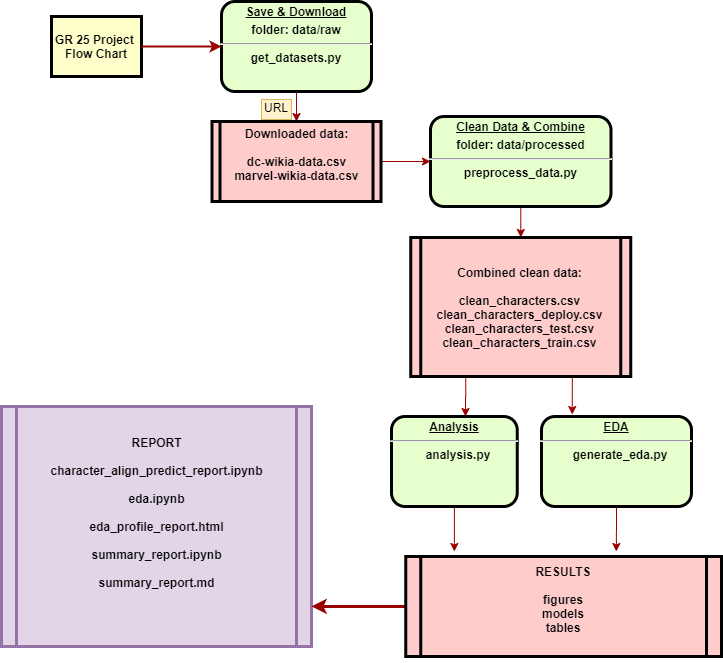

The diagram above was exported from draw.io. Its source (the exported page's mxGraphModel, read from the mxfile embedded in the PNG):
<mxGraphModel dx="2080" dy="563" grid="1" gridSize="10" guides="1" tooltips="1" connect="1" arrows="1" fold="1" page="1" pageScale="1" pageWidth="826" pageHeight="1169" background="#ffffff" math="0" shadow="0">
  <root>
    <mxCell id="0" />
    <mxCell id="1" parent="0" />
    <mxCell id="4bARZqGVntRAcwHhH5MK-71" value="" style="edgeStyle=orthogonalEdgeStyle;rounded=0;orthogonalLoop=1;jettySize=auto;html=1;strokeColor=#990000;fontColor=#990000;" edge="1" parent="1" source="2" target="4bARZqGVntRAcwHhH5MK-70">
      <mxGeometry relative="1" as="geometry" />
    </mxCell>
    <mxCell id="2" value="&lt;p style=&quot;margin: 0px ; margin-top: 4px ; text-align: center ; text-decoration: underline&quot;&gt;&lt;strong&gt;Save &amp;amp; Download&lt;br&gt;&lt;/strong&gt;&lt;/p&gt;&lt;p style=&quot;margin: 4px 0px 0px ; text-align: center&quot;&gt;folder: data/raw&lt;/p&gt;&lt;hr&gt;get_datasets.py&lt;p style=&quot;margin: 0px ; margin-left: 8px&quot;&gt;&amp;nbsp;&lt;br&gt;&lt;/p&gt;" style="verticalAlign=middle;align=center;overflow=fill;fontSize=12;fontFamily=Helvetica;html=1;rounded=1;fontStyle=1;strokeWidth=3;fillColor=#E6FFCC" parent="1" vertex="1">
      <mxGeometry x="220" y="25" width="150" height="90" as="geometry" />
    </mxCell>
    <mxCell id="4" value="GR 25 Project &#10;Flow Chart" style="whiteSpace=wrap;align=center;verticalAlign=middle;fontStyle=1;strokeWidth=3;fillColor=#FFFFCC" parent="1" vertex="1">
      <mxGeometry x="50" y="40" width="90" height="60" as="geometry" />
    </mxCell>
    <mxCell id="4bARZqGVntRAcwHhH5MK-78" value="" style="edgeStyle=orthogonalEdgeStyle;rounded=0;orthogonalLoop=1;jettySize=auto;html=1;strokeColor=#990000;fontColor=#990000;" edge="1" parent="1" source="8" target="yngFDbA_V6zy9HciCPF4-98">
      <mxGeometry relative="1" as="geometry" />
    </mxCell>
    <mxCell id="8" value="&lt;p style=&quot;margin: 0px ; margin-top: 4px ; text-align: center ; text-decoration: underline&quot;&gt;Clean Data&amp;nbsp;&lt;span&gt;&amp;amp; Combine&lt;/span&gt;&lt;/p&gt;&lt;p style=&quot;margin: 4px 0px 0px ; text-align: center&quot;&gt;folder: data/processed&lt;/p&gt;&lt;hr&gt;&lt;p style=&quot;margin: 4px 0px 0px ; text-align: center&quot;&gt;&lt;span&gt;preprocess_data.py&lt;/span&gt;&lt;br&gt;&lt;/p&gt;&lt;p style=&quot;margin: 4px 0px 0px ; text-align: center&quot;&gt;&lt;br&gt;&lt;/p&gt;&lt;p style=&quot;margin: 4px 0px 0px ; text-align: center&quot;&gt;&lt;br&gt;&lt;/p&gt;&lt;p style=&quot;margin: 0px ; margin-top: 4px ; text-align: center ; text-decoration: underline&quot;&gt;&lt;br&gt;&lt;/p&gt;" style="verticalAlign=middle;align=center;overflow=fill;fontSize=12;fontFamily=Helvetica;html=1;rounded=1;fontStyle=1;strokeWidth=3;fillColor=#E6FFCC" parent="1" vertex="1">
      <mxGeometry x="429" y="140" width="180.5" height="90" as="geometry" />
    </mxCell>
    <mxCell id="4bARZqGVntRAcwHhH5MK-96" style="edgeStyle=orthogonalEdgeStyle;rounded=0;orthogonalLoop=1;jettySize=auto;html=1;exitX=0.5;exitY=1;exitDx=0;exitDy=0;entryX=0.154;entryY=-0.05;entryDx=0;entryDy=0;entryPerimeter=0;strokeColor=#990000;strokeWidth=1;fontColor=#990000;" edge="1" parent="1" source="10" target="4bARZqGVntRAcwHhH5MK-64">
      <mxGeometry relative="1" as="geometry" />
    </mxCell>
    <mxCell id="10" value="&lt;p style=&quot;margin: 0px ; margin-top: 4px ; text-align: center ; text-decoration: underline&quot;&gt;&lt;strong&gt;Analysis&lt;/strong&gt;&lt;/p&gt;&lt;hr&gt;&lt;p style=&quot;margin: 0px ; margin-left: 8px&quot;&gt;analysis.py&lt;/p&gt;&lt;p style=&quot;margin: 0px ; margin-left: 8px&quot;&gt;&lt;br&gt;&lt;/p&gt;" style="verticalAlign=middle;align=center;overflow=fill;fontSize=12;fontFamily=Helvetica;html=1;rounded=1;fontStyle=1;strokeWidth=3;fillColor=#E6FFCC" parent="1" vertex="1">
      <mxGeometry x="390" y="440" width="125.75" height="90" as="geometry" />
    </mxCell>
    <mxCell id="37" value="" style="edgeStyle=none;noEdgeStyle=1;strokeColor=#990000;strokeWidth=2" parent="1" source="4" target="2" edge="1">
      <mxGeometry width="100" height="100" relative="1" as="geometry">
        <mxPoint x="280" y="190" as="sourcePoint" />
        <mxPoint x="380" y="90" as="targetPoint" />
      </mxGeometry>
    </mxCell>
    <mxCell id="52" value="URL" style="text;spacingTop=-5;align=center;fillColor=#fff2cc;strokeColor=#d6b656;" parent="1" vertex="1">
      <mxGeometry x="260" y="123" width="30" height="20" as="geometry" />
    </mxCell>
    <mxCell id="4bARZqGVntRAcwHhH5MK-92" style="edgeStyle=orthogonalEdgeStyle;rounded=0;orthogonalLoop=1;jettySize=auto;html=1;exitX=0.25;exitY=1;exitDx=0;exitDy=0;strokeColor=#990000;strokeWidth=1;fontColor=#990000;" edge="1" parent="1" source="yngFDbA_V6zy9HciCPF4-98">
      <mxGeometry relative="1" as="geometry">
        <mxPoint x="464" y="440" as="targetPoint" />
      </mxGeometry>
    </mxCell>
    <mxCell id="4bARZqGVntRAcwHhH5MK-94" style="edgeStyle=orthogonalEdgeStyle;rounded=0;orthogonalLoop=1;jettySize=auto;html=1;exitX=0.75;exitY=1;exitDx=0;exitDy=0;entryX=0.205;entryY=-0.022;entryDx=0;entryDy=0;entryPerimeter=0;strokeColor=#990000;strokeWidth=1;fontColor=#990000;" edge="1" parent="1" source="yngFDbA_V6zy9HciCPF4-98" target="4bARZqGVntRAcwHhH5MK-79">
      <mxGeometry relative="1" as="geometry" />
    </mxCell>
    <mxCell id="yngFDbA_V6zy9HciCPF4-98" value="Combined clean data:&#10;&#10;clean_characters.csv&#10;clean_characters_deploy.csv&#10;clean_characters_test.csv&#10;clean_characters_train.csv" style="shape=process;whiteSpace=wrap;align=center;verticalAlign=middle;size=0.0475;fontStyle=1;strokeWidth=3;fillColor=#FFCCCC" parent="1" vertex="1">
      <mxGeometry x="409.25" y="261" width="220" height="139" as="geometry" />
    </mxCell>
    <mxCell id="4bARZqGVntRAcwHhH5MK-54" value="&#10;REPORT&#10;&#10;character_align_predict_report.ipynb&#10;&#10;eda.ipynb&#10;&#10;eda_profile_report.html&#10;&#10;summary_report.ipynb&#10;&#10;summary_report.md&#10;&#10;&#10;" style="shape=process;whiteSpace=wrap;align=center;verticalAlign=middle;size=0.0475;fontStyle=1;strokeWidth=3;fillColor=#e1d5e7;strokeColor=#9673a6;" vertex="1" parent="1">
      <mxGeometry y="430" width="310" height="240" as="geometry" />
    </mxCell>
    <mxCell id="4bARZqGVntRAcwHhH5MK-90" style="edgeStyle=orthogonalEdgeStyle;rounded=0;orthogonalLoop=1;jettySize=auto;html=1;exitX=0;exitY=0.5;exitDx=0;exitDy=0;strokeColor=#990000;fontColor=#990000;entryX=1;entryY=0.833;entryDx=0;entryDy=0;entryPerimeter=0;strokeWidth=3;" edge="1" parent="1" source="4bARZqGVntRAcwHhH5MK-64" target="4bARZqGVntRAcwHhH5MK-54">
      <mxGeometry relative="1" as="geometry">
        <mxPoint x="320" y="620" as="targetPoint" />
      </mxGeometry>
    </mxCell>
    <mxCell id="4bARZqGVntRAcwHhH5MK-64" value="&#10;RESULTS&#10;&#10;figures&#10;models&#10;tables&#10;&#10;" style="shape=process;whiteSpace=wrap;align=center;verticalAlign=middle;size=0.0475;fontStyle=1;strokeWidth=3;fillColor=#FFCCCC" vertex="1" parent="1">
      <mxGeometry x="404.25" y="580" width="315.75" height="100" as="geometry" />
    </mxCell>
    <mxCell id="4bARZqGVntRAcwHhH5MK-77" value="" style="edgeStyle=orthogonalEdgeStyle;rounded=0;orthogonalLoop=1;jettySize=auto;html=1;strokeColor=#990000;fontColor=#990000;" edge="1" parent="1" source="4bARZqGVntRAcwHhH5MK-70" target="8">
      <mxGeometry relative="1" as="geometry" />
    </mxCell>
    <mxCell id="4bARZqGVntRAcwHhH5MK-70" value="&#10;Downloaded data:&#10;&#10;dc-wikia-data.csv&#10;marvel-wikia-data.csv&#10;&#10;" style="shape=process;whiteSpace=wrap;align=center;verticalAlign=middle;size=0.0475;fontStyle=1;strokeWidth=3;fillColor=#FFCCCC" vertex="1" parent="1">
      <mxGeometry x="210.5" y="145" width="169" height="80" as="geometry" />
    </mxCell>
    <mxCell id="4bARZqGVntRAcwHhH5MK-97" style="edgeStyle=orthogonalEdgeStyle;rounded=0;orthogonalLoop=1;jettySize=auto;html=1;exitX=0.5;exitY=1;exitDx=0;exitDy=0;strokeColor=#990000;strokeWidth=1;fontColor=#990000;entryX=0.667;entryY=-0.05;entryDx=0;entryDy=0;entryPerimeter=0;" edge="1" parent="1" source="4bARZqGVntRAcwHhH5MK-79" target="4bARZqGVntRAcwHhH5MK-64">
      <mxGeometry relative="1" as="geometry">
        <mxPoint x="615" y="570" as="targetPoint" />
      </mxGeometry>
    </mxCell>
    <mxCell id="4bARZqGVntRAcwHhH5MK-79" value="&lt;p style=&quot;margin: 0px ; margin-top: 4px ; text-align: center ; text-decoration: underline&quot;&gt;EDA&lt;/p&gt;&lt;hr&gt;&lt;p style=&quot;margin: 0px ; margin-left: 8px&quot;&gt;generate_eda.py&lt;/p&gt;&lt;p style=&quot;margin: 0px ; margin-left: 8px&quot;&gt;&lt;br&gt;&lt;/p&gt;" style="verticalAlign=middle;align=center;overflow=fill;fontSize=12;fontFamily=Helvetica;html=1;rounded=1;fontStyle=1;strokeWidth=3;fillColor=#E6FFCC" vertex="1" parent="1">
      <mxGeometry x="540" y="440" width="150" height="90" as="geometry" />
    </mxCell>
  </root>
</mxGraphModel>